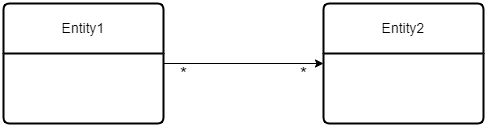

The diagram above was exported from draw.io. Its source (the exported page's mxGraphModel, read from the mxfile embedded in the PNG):
<mxGraphModel dx="651" dy="820" grid="1" gridSize="10" guides="1" tooltips="1" connect="1" arrows="1" fold="1" page="1" pageScale="1" pageWidth="850" pageHeight="1100" math="0" shadow="0">
  <root>
    <mxCell id="0" />
    <mxCell id="1" parent="0" />
    <mxCell id="2" style="edgeStyle=orthogonalEdgeStyle;rounded=0;orthogonalLoop=1;jettySize=auto;html=1;entryX=0;entryY=0.5;entryDx=0;entryDy=0;" edge="1" source="5" target="6" parent="1">
      <mxGeometry relative="1" as="geometry" />
    </mxCell>
    <mxCell id="3" value="*" style="edgeLabel;html=1;align=center;verticalAlign=middle;resizable=0;points=[];fontSize=18;" vertex="1" connectable="0" parent="2">
      <mxGeometry x="-0.7625" y="-1" relative="1" as="geometry">
        <mxPoint y="9" as="offset" />
      </mxGeometry>
    </mxCell>
    <mxCell id="4" value="*" style="edgeLabel;html=1;align=center;verticalAlign=middle;resizable=0;points=[];fontSize=18;" vertex="1" connectable="0" parent="2">
      <mxGeometry x="0.7375" y="-2" relative="1" as="geometry">
        <mxPoint y="8" as="offset" />
      </mxGeometry>
    </mxCell>
    <mxCell id="5" value="Entity1" style="swimlane;childLayout=stackLayout;horizontal=1;startSize=50;horizontalStack=0;rounded=1;fontSize=14;fontStyle=0;strokeWidth=2;resizeParent=0;resizeLast=1;shadow=0;dashed=0;align=center;arcSize=4;whiteSpace=wrap;html=1;" vertex="1" parent="1">
      <mxGeometry x="120" y="1160" width="160" height="120" as="geometry" />
    </mxCell>
    <mxCell id="6" value="Entity2" style="swimlane;childLayout=stackLayout;horizontal=1;startSize=50;horizontalStack=0;rounded=1;fontSize=14;fontStyle=0;strokeWidth=2;resizeParent=0;resizeLast=1;shadow=0;dashed=0;align=center;arcSize=4;whiteSpace=wrap;html=1;" vertex="1" parent="1">
      <mxGeometry x="440" y="1160" width="160" height="120" as="geometry" />
    </mxCell>
  </root>
</mxGraphModel>